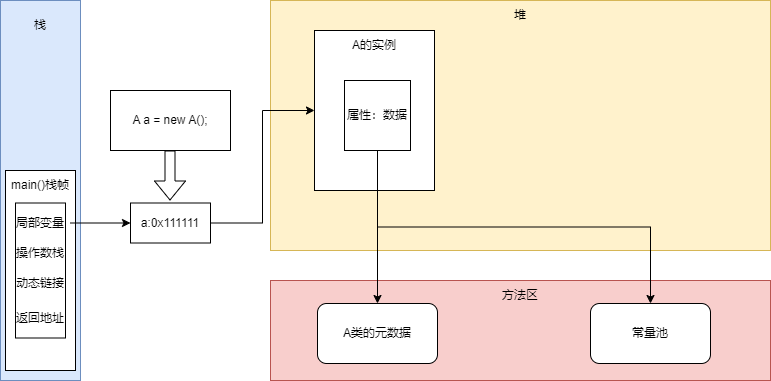

The diagram above was exported from draw.io. Its source (the exported page's mxGraphModel, read from the mxfile embedded in the PNG):
<mxGraphModel dx="1434" dy="738" grid="1" gridSize="10" guides="1" tooltips="1" connect="1" arrows="1" fold="1" page="1" pageScale="1" pageWidth="827" pageHeight="1169" math="0" shadow="0">
  <root>
    <mxCell id="0" />
    <mxCell id="1" parent="0" />
    <mxCell id="RO5F9Dt6BAVk23PjWV5--1" value="" style="rounded=0;whiteSpace=wrap;html=1;fillColor=#dae8fc;strokeColor=#6c8ebf;" vertex="1" parent="1">
      <mxGeometry x="40" y="110" width="80" height="380" as="geometry" />
    </mxCell>
    <mxCell id="RO5F9Dt6BAVk23PjWV5--2" value="" style="rounded=0;whiteSpace=wrap;html=1;fillColor=#fff2cc;strokeColor=#d6b656;" vertex="1" parent="1">
      <mxGeometry x="310" y="110" width="500" height="250" as="geometry" />
    </mxCell>
    <mxCell id="RO5F9Dt6BAVk23PjWV5--3" value="" style="rounded=0;whiteSpace=wrap;html=1;fillColor=#f8cecc;strokeColor=#b85450;" vertex="1" parent="1">
      <mxGeometry x="310" y="390" width="500" height="100" as="geometry" />
    </mxCell>
    <mxCell id="RO5F9Dt6BAVk23PjWV5--4" value="栈" style="text;html=1;align=center;verticalAlign=middle;whiteSpace=wrap;rounded=0;" vertex="1" parent="1">
      <mxGeometry x="50" y="120" width="60" height="30" as="geometry" />
    </mxCell>
    <mxCell id="RO5F9Dt6BAVk23PjWV5--5" value="堆" style="text;html=1;align=center;verticalAlign=middle;whiteSpace=wrap;rounded=0;" vertex="1" parent="1">
      <mxGeometry x="530" y="110" width="60" height="30" as="geometry" />
    </mxCell>
    <mxCell id="RO5F9Dt6BAVk23PjWV5--6" value="方法区" style="text;html=1;align=center;verticalAlign=middle;whiteSpace=wrap;rounded=0;" vertex="1" parent="1">
      <mxGeometry x="530" y="390" width="60" height="30" as="geometry" />
    </mxCell>
    <mxCell id="RO5F9Dt6BAVk23PjWV5--7" value="" style="rounded=0;whiteSpace=wrap;html=1;" vertex="1" parent="1">
      <mxGeometry x="45" y="280" width="70" height="200" as="geometry" />
    </mxCell>
    <mxCell id="RO5F9Dt6BAVk23PjWV5--8" value="main()栈帧" style="text;html=1;align=center;verticalAlign=middle;whiteSpace=wrap;rounded=0;" vertex="1" parent="1">
      <mxGeometry x="50" y="280" width="60" height="30" as="geometry" />
    </mxCell>
    <mxCell id="RO5F9Dt6BAVk23PjWV5--9" value="" style="rounded=0;whiteSpace=wrap;html=1;" vertex="1" parent="1">
      <mxGeometry x="55" y="312.5" width="50" height="135" as="geometry" />
    </mxCell>
    <mxCell id="RO5F9Dt6BAVk23PjWV5--17" style="edgeStyle=orthogonalEdgeStyle;rounded=0;orthogonalLoop=1;jettySize=auto;html=1;entryX=0;entryY=0.5;entryDx=0;entryDy=0;" edge="1" parent="1" source="RO5F9Dt6BAVk23PjWV5--10" target="RO5F9Dt6BAVk23PjWV5--15">
      <mxGeometry relative="1" as="geometry" />
    </mxCell>
    <mxCell id="RO5F9Dt6BAVk23PjWV5--10" value="局部变量" style="text;html=1;align=center;verticalAlign=middle;whiteSpace=wrap;rounded=0;" vertex="1" parent="1">
      <mxGeometry x="50" y="317.5" width="60" height="30" as="geometry" />
    </mxCell>
    <mxCell id="RO5F9Dt6BAVk23PjWV5--11" value="操作数栈&lt;span style=&quot;color: rgba(0, 0, 0, 0); font-family: monospace; font-size: 0px; text-align: start; text-wrap: nowrap;&quot;&gt;%3CmxGraphModel%3E%3Croot%3E%3CmxCell%20id%3D%220%22%2F%3E%3CmxCell%20id%3D%221%22%20parent%3D%220%22%2F%3E%3CmxCell%20id%3D%222%22%20value%3D%22%E5%B1%80%E9%83%A8%E5%8F%98%E9%87%8F%22%20style%3D%22text%3Bhtml%3D1%3Balign%3Dcenter%3BverticalAlign%3Dmiddle%3BwhiteSpace%3Dwrap%3Brounded%3D0%3B%22%20vertex%3D%221%22%20parent%3D%221%22%3E%3CmxGeometry%20x%3D%2215%22%20y%3D%22270%22%20width%3D%2260%22%20height%3D%2230%22%20as%3D%22geometry%22%2F%3E%3C%2FmxCell%3E%3C%2Froot%3E%3C%2FmxGraphModel%3E&lt;/span&gt;" style="text;html=1;align=center;verticalAlign=middle;whiteSpace=wrap;rounded=0;" vertex="1" parent="1">
      <mxGeometry x="50" y="347.5" width="60" height="30" as="geometry" />
    </mxCell>
    <mxCell id="RO5F9Dt6BAVk23PjWV5--12" value="动态链接" style="text;html=1;align=center;verticalAlign=middle;whiteSpace=wrap;rounded=0;" vertex="1" parent="1">
      <mxGeometry x="50" y="377.5" width="60" height="30" as="geometry" />
    </mxCell>
    <mxCell id="RO5F9Dt6BAVk23PjWV5--13" value="返回地址" style="text;html=1;align=center;verticalAlign=middle;whiteSpace=wrap;rounded=0;" vertex="1" parent="1">
      <mxGeometry x="50" y="412.5" width="60" height="30" as="geometry" />
    </mxCell>
    <mxCell id="RO5F9Dt6BAVk23PjWV5--14" value="A a = new A();" style="rounded=0;whiteSpace=wrap;html=1;" vertex="1" parent="1">
      <mxGeometry x="150" y="200" width="120" height="60" as="geometry" />
    </mxCell>
    <mxCell id="RO5F9Dt6BAVk23PjWV5--21" style="edgeStyle=orthogonalEdgeStyle;rounded=0;orthogonalLoop=1;jettySize=auto;html=1;entryX=0;entryY=0.5;entryDx=0;entryDy=0;" edge="1" parent="1" source="RO5F9Dt6BAVk23PjWV5--15" target="RO5F9Dt6BAVk23PjWV5--19">
      <mxGeometry relative="1" as="geometry" />
    </mxCell>
    <mxCell id="RO5F9Dt6BAVk23PjWV5--15" value="a:0x111111" style="rounded=0;whiteSpace=wrap;html=1;" vertex="1" parent="1">
      <mxGeometry x="170" y="312.5" width="80" height="40" as="geometry" />
    </mxCell>
    <mxCell id="RO5F9Dt6BAVk23PjWV5--18" value="" style="shape=flexArrow;endArrow=classic;html=1;rounded=0;" edge="1" parent="1">
      <mxGeometry width="50" height="50" relative="1" as="geometry">
        <mxPoint x="209.5" y="260" as="sourcePoint" />
        <mxPoint x="209.5" y="310" as="targetPoint" />
      </mxGeometry>
    </mxCell>
    <mxCell id="RO5F9Dt6BAVk23PjWV5--19" value="" style="rounded=0;whiteSpace=wrap;html=1;" vertex="1" parent="1">
      <mxGeometry x="354" y="140" width="120" height="160" as="geometry" />
    </mxCell>
    <mxCell id="RO5F9Dt6BAVk23PjWV5--20" value="A的实例" style="text;html=1;align=center;verticalAlign=middle;whiteSpace=wrap;rounded=0;" vertex="1" parent="1">
      <mxGeometry x="384" y="140" width="60" height="30" as="geometry" />
    </mxCell>
    <mxCell id="RO5F9Dt6BAVk23PjWV5--24" style="edgeStyle=orthogonalEdgeStyle;rounded=0;orthogonalLoop=1;jettySize=auto;html=1;exitX=0.5;exitY=1;exitDx=0;exitDy=0;entryX=0.5;entryY=0;entryDx=0;entryDy=0;" edge="1" parent="1" source="RO5F9Dt6BAVk23PjWV5--22" target="RO5F9Dt6BAVk23PjWV5--23">
      <mxGeometry relative="1" as="geometry" />
    </mxCell>
    <mxCell id="RO5F9Dt6BAVk23PjWV5--26" style="edgeStyle=orthogonalEdgeStyle;rounded=0;orthogonalLoop=1;jettySize=auto;html=1;exitX=0.5;exitY=1;exitDx=0;exitDy=0;" edge="1" parent="1" source="RO5F9Dt6BAVk23PjWV5--22" target="RO5F9Dt6BAVk23PjWV5--25">
      <mxGeometry relative="1" as="geometry" />
    </mxCell>
    <mxCell id="RO5F9Dt6BAVk23PjWV5--22" value="属性：数据" style="rounded=0;whiteSpace=wrap;html=1;" vertex="1" parent="1">
      <mxGeometry x="384" y="190" width="66" height="70" as="geometry" />
    </mxCell>
    <mxCell id="RO5F9Dt6BAVk23PjWV5--23" value="A类的元数据" style="rounded=1;whiteSpace=wrap;html=1;" vertex="1" parent="1">
      <mxGeometry x="357" y="413" width="120" height="60" as="geometry" />
    </mxCell>
    <mxCell id="RO5F9Dt6BAVk23PjWV5--25" value="常量池" style="rounded=1;whiteSpace=wrap;html=1;" vertex="1" parent="1">
      <mxGeometry x="630" y="413" width="120" height="60" as="geometry" />
    </mxCell>
  </root>
</mxGraphModel>